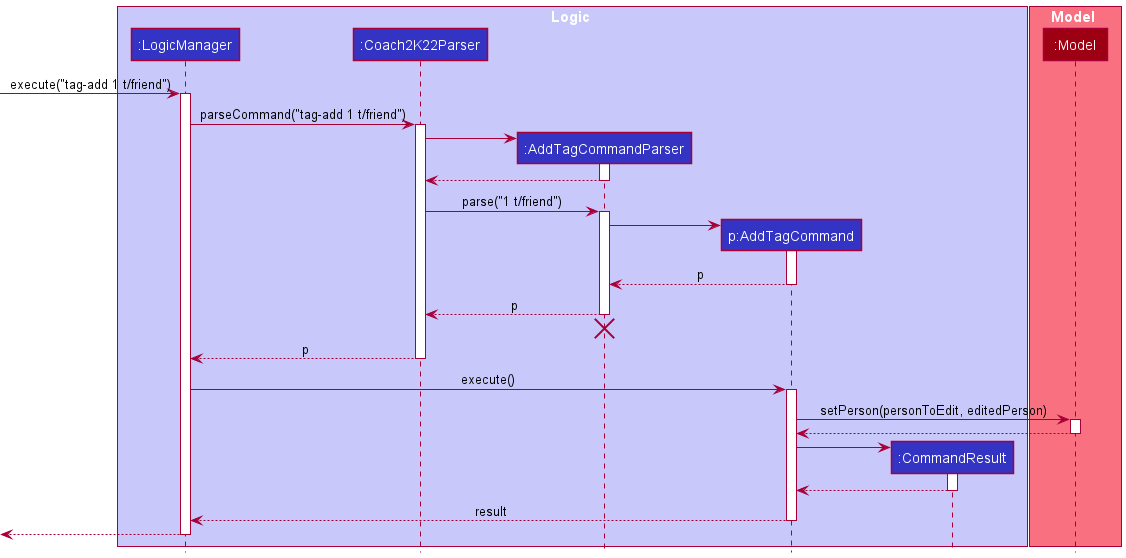

The diagram above was rendered by PlantUML. Its source (embedded in the PNG):
@startuml
!include style.puml

box Logic LOGIC_COLOR_T1
participant ":LogicManager" as LogicManager LOGIC_COLOR
participant ":Coach2K22Parser" as Coach2K22Parser LOGIC_COLOR
participant ":AddTagCommandParser" as AddTagCommandParser LOGIC_COLOR
participant "p:AddTagCommand" as AddTagCommand LOGIC_COLOR
participant ":CommandResult" as CommandResult LOGIC_COLOR
end box

box Model MODEL_COLOR_T1
participant ":Model" as Model MODEL_COLOR
end box

[-> LogicManager : execute("tag-add 1 t/friend")
activate LogicManager

LogicManager -> Coach2K22Parser : parseCommand("tag-add 1 t/friend")
activate Coach2K22Parser

create AddTagCommandParser
Coach2K22Parser -> AddTagCommandParser
activate AddTagCommandParser

AddTagCommandParser --> Coach2K22Parser
deactivate AddTagCommandParser

Coach2K22Parser -> AddTagCommandParser : parse("1 t/friend")
activate AddTagCommandParser

create AddTagCommand
AddTagCommandParser -> AddTagCommand
activate AddTagCommand

AddTagCommand --> AddTagCommandParser : p
deactivate AddTagCommand

AddTagCommandParser --> Coach2K22Parser : p
deactivate AddTagCommandParser
'Hidden arrow to position the destroy marker below the end of the activation bar.
AddTagCommandParser -[hidden]-> Coach2K22Parser
destroy AddTagCommandParser

Coach2K22Parser --> LogicManager : p
deactivate Coach2K22Parser

LogicManager -> AddTagCommand : execute()
activate AddTagCommand

AddTagCommand -> Model : setPerson(personToEdit, editedPerson)
activate Model

Model --> AddTagCommand
deactivate Model

create CommandResult
AddTagCommand -> CommandResult
activate CommandResult

CommandResult --> AddTagCommand
deactivate CommandResult

AddTagCommand --> LogicManager : result
deactivate AddTagCommand

[<--LogicManager
deactivate LogicManager
@enduml